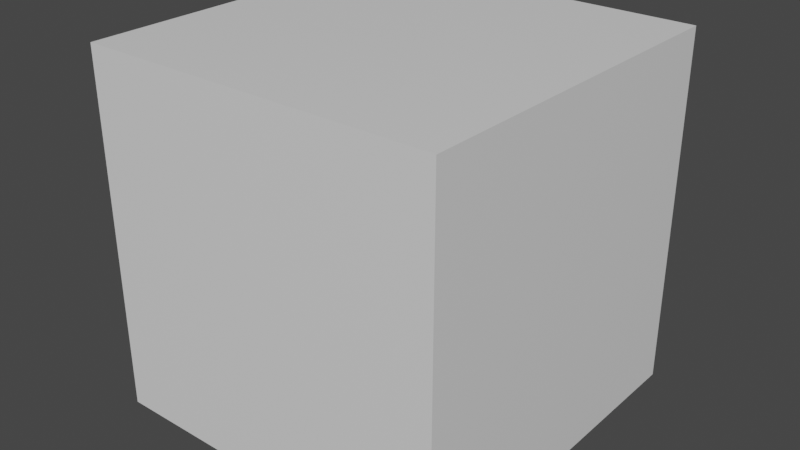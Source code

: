 # Source: Trophy1.blend  (saved by Blender 3.0.42; exported with 4.5.12 LTS)
import bpy
from mathutils import Matrix  # noqa: F401  (used for matrix-valued properties, if any)

bpy.ops.wm.read_factory_settings(use_empty=True)
scene = bpy.context.scene
scene.name = 'Scene'

# ---- collections
col_collection = bpy.data.collections.new('Collection'); scene.collection.children.link(col_collection)

# ---- materials (node trees are filled in below, after node groups)
mat_material = bpy.data.materials.new('Material')
mat_material.alpha_threshold = 0.0
mat_material.use_transparent_shadow = False
mat_material.line_color = (0.0, 0.0, 0.0, 1.0)

# ---- material node trees
mat_material.use_nodes = True; mat_material.node_tree.nodes.clear()
_N = mat_material.node_tree.nodes; _L = mat_material.node_tree.links
n0 = _N.new('ShaderNodeOutputMaterial'); n0.name = 'Material Output'; n0.location = (300, 300)
n1 = _N.new('ShaderNodeBsdfPrincipled'); n1.name = 'Principled BSDF'; n1.location = (10, 300)
n1.distribution = 'GGX'
n1.subsurface_method = 'RANDOM_WALK_SKIN'
n1.inputs[2].default_value = 0.4
n1.inputs[3].default_value = 1.45
n1.inputs[27].default_value = (0.0, 0.0, 0.0, 1.0)
n1.inputs[28].default_value = 1.0
_L.new(n1.outputs[0], n0.inputs[0])
n0.is_active_output = True

# ---- world
world_world = bpy.data.worlds.new('World'); scene.world = world_world
world_world.use_nodes = True; world_world.node_tree.nodes.clear()
_N = world_world.node_tree.nodes; _L = world_world.node_tree.links
n0 = _N.new('ShaderNodeOutputWorld'); n0.name = 'World Output'; n0.location = (300, 300)
n1 = _N.new('ShaderNodeBackground'); n1.name = 'Background'; n1.location = (10, 300)
n1.inputs[0].default_value = (0.05088, 0.05088, 0.05088, 1.0)
_L.new(n1.outputs[0], n0.inputs[0])
n0.is_active_output = True
world_world.color = (0.05088, 0.05088, 0.05088)
world_world.use_sun_shadow = False
world_world.sun_shadow_jitter_overblur = 0.0

# ---- meshes
me_cube = bpy.data.meshes.new('Cube')
me_cube.from_pydata([(0.4857, 0.3143, 0.4857), (0.4857, 0.3143, -0.3143), (0.4857, -0.4857, 0.4857), (0.4857, -0.4857, -0.3143), (-0.3143, 0.3143, 0.4857), (-0.3, 0.3, -0.3), (-0.3143, -0.4857, 0.4857), (-0.3143, -0.4857, -0.3143)], [], [(0, 4, 6, 2), (3, 2, 6, 7), (7, 6, 4, 5), (5, 1, 3, 7), (1, 0, 2, 3), (5, 4, 0, 1)])
_uv = me_cube.uv_layers.new(name='UVMap')
_uv.uv.foreach_set('vector', [0.625, 0.5, 0.875, 0.5, 0.875, 0.75, 0.625, 0.75, 0.375, 0.75, 0.625, 0.75, 0.625, 1.0, 0.375, 1.0, 0.375, 0.0, 0.625, 0.0, 0.625, 0.25, 0.375, 0.25, 0.125, 0.5, 0.375, 0.5, 0.375, 0.75, 0.125, 0.75, 0.375, 0.5, 0.625, 0.5, 0.625, 0.75, 0.375, 0.75, 0.375, 0.25, 0.625, 0.25, 0.625, 0.5, 0.375, 0.5])
me_cube.materials.append(mat_material)
me_cube.use_remesh_preserve_volume = False
me_cube.use_remesh_preserve_attributes = False
me_cube.use_mirror_vertex_groups = False
me_cube.update()

# ---- objects
ob_cube = bpy.data.objects.new('Cube', me_cube)

# ---- transforms, parenting, visibility, modifiers, constraints
ob_cube.location = (0.0, 0.0, 0.0)
ob_cube.lock_rotations_4d = False
ob_cube.empty_display_type = 'ARROWS'
ob_cube.lineart.crease_threshold = 0.0

# ---- collection membership
col_collection.objects.link(ob_cube)

# ---- scene / render settings (as saved in the file)
scene.frame_start = 1; scene.frame_end = 250; scene.frame_set(1)
scene.render.engine = 'BLENDER_EEVEE_NEXT'
scene.cycles.sampling_pattern = 'TABULATED_SOBOL'
scene.cycles.use_light_tree = False
scene.view_settings.view_transform = 'Filmic'
bpy.context.view_layer.update()

# ---- added for rendering (the .blend has no active camera and no usable light): camera, sun
cam_auto = bpy.data.cameras.new('AutoCamera')
cam_auto.lens = 50.0
cam_auto.sensor_width = 36.0
cam_auto.clip_end = 1000.0
ob_auto_camera = bpy.data.objects.new('AutoCamera', cam_auto)
scene.collection.objects.link(ob_auto_camera)
ob_auto_camera.location = (1.36774, -1.62415, 1.11134)
ob_auto_camera.rotation_euler = (1.09748, -7.21219e-08, 0.694738)
scene.camera = ob_auto_camera
light_auto_sun = bpy.data.lights.new('AutoSun', 'SUN')
light_auto_sun.energy = 3.0
light_auto_sun.angle = 0.0523599
ob_auto_sun = bpy.data.objects.new('AutoSun', light_auto_sun)
scene.collection.objects.link(ob_auto_sun)
ob_auto_sun.rotation_euler = (0.872665, 0.174533, 0.523599)
bpy.context.view_layer.update()

